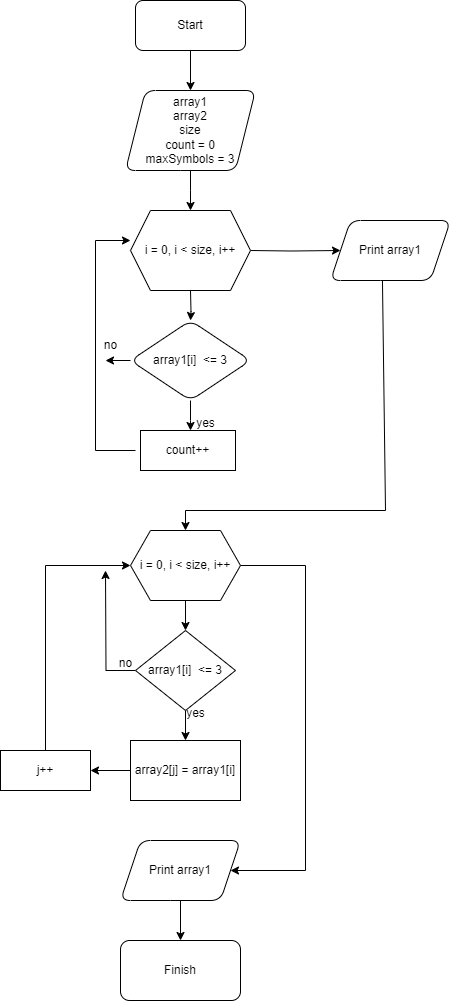

The diagram above was exported from draw.io. Its source (the exported page's mxGraphModel, read from the mxfile embedded in the PNG):
<mxGraphModel dx="880" dy="455" grid="1" gridSize="10" guides="1" tooltips="1" connect="1" arrows="1" fold="1" page="1" pageScale="1" pageWidth="827" pageHeight="1169" math="0" shadow="0">
  <root>
    <mxCell id="0" />
    <mxCell id="1" parent="0" />
    <mxCell id="7CANqoODf-vE-TQoX8M0-8" value="" style="edgeStyle=orthogonalEdgeStyle;rounded=0;orthogonalLoop=1;jettySize=auto;html=1;" edge="1" parent="1" source="7CANqoODf-vE-TQoX8M0-1" target="7CANqoODf-vE-TQoX8M0-2">
      <mxGeometry relative="1" as="geometry" />
    </mxCell>
    <mxCell id="7CANqoODf-vE-TQoX8M0-1" value="Start" style="rounded=1;whiteSpace=wrap;html=1;" vertex="1" parent="1">
      <mxGeometry x="350" y="10" width="110" height="50" as="geometry" />
    </mxCell>
    <mxCell id="7CANqoODf-vE-TQoX8M0-5" value="" style="edgeStyle=orthogonalEdgeStyle;rounded=0;orthogonalLoop=1;jettySize=auto;html=1;" edge="1" parent="1" source="7CANqoODf-vE-TQoX8M0-2">
      <mxGeometry relative="1" as="geometry">
        <mxPoint x="405" y="220" as="targetPoint" />
      </mxGeometry>
    </mxCell>
    <mxCell id="7CANqoODf-vE-TQoX8M0-2" value="array1&lt;br&gt;array2&lt;br&gt;size&lt;br&gt;count = 0&lt;br&gt;maxSymbols = 3" style="shape=parallelogram;perimeter=parallelogramPerimeter;whiteSpace=wrap;html=1;fixedSize=1;rounded=1;" vertex="1" parent="1">
      <mxGeometry x="340" y="100" width="130" height="80" as="geometry" />
    </mxCell>
    <mxCell id="7CANqoODf-vE-TQoX8M0-12" value="" style="edgeStyle=orthogonalEdgeStyle;rounded=0;orthogonalLoop=1;jettySize=auto;html=1;" edge="1" parent="1" target="7CANqoODf-vE-TQoX8M0-11">
      <mxGeometry relative="1" as="geometry">
        <mxPoint x="465" y="260" as="sourcePoint" />
      </mxGeometry>
    </mxCell>
    <mxCell id="7CANqoODf-vE-TQoX8M0-15" value="" style="edgeStyle=orthogonalEdgeStyle;rounded=0;orthogonalLoop=1;jettySize=auto;html=1;" edge="1" parent="1" target="7CANqoODf-vE-TQoX8M0-14">
      <mxGeometry relative="1" as="geometry">
        <mxPoint x="405" y="300" as="sourcePoint" />
      </mxGeometry>
    </mxCell>
    <mxCell id="7CANqoODf-vE-TQoX8M0-11" value="Print array1" style="shape=parallelogram;perimeter=parallelogramPerimeter;whiteSpace=wrap;html=1;fixedSize=1;rounded=1;" vertex="1" parent="1">
      <mxGeometry x="545" y="230" width="120" height="60" as="geometry" />
    </mxCell>
    <mxCell id="7CANqoODf-vE-TQoX8M0-17" value="" style="edgeStyle=orthogonalEdgeStyle;rounded=0;orthogonalLoop=1;jettySize=auto;html=1;" edge="1" parent="1" source="7CANqoODf-vE-TQoX8M0-14">
      <mxGeometry relative="1" as="geometry">
        <mxPoint x="405" y="440" as="targetPoint" />
      </mxGeometry>
    </mxCell>
    <mxCell id="7CANqoODf-vE-TQoX8M0-27" style="edgeStyle=orthogonalEdgeStyle;rounded=0;orthogonalLoop=1;jettySize=auto;html=1;" edge="1" parent="1" source="7CANqoODf-vE-TQoX8M0-14">
      <mxGeometry relative="1" as="geometry">
        <mxPoint x="320" y="370" as="targetPoint" />
      </mxGeometry>
    </mxCell>
    <mxCell id="7CANqoODf-vE-TQoX8M0-14" value="array1[i]&amp;nbsp; &amp;lt;= 3" style="rhombus;whiteSpace=wrap;html=1;rounded=1;" vertex="1" parent="1">
      <mxGeometry x="345" y="330" width="120" height="80" as="geometry" />
    </mxCell>
    <mxCell id="7CANqoODf-vE-TQoX8M0-19" style="edgeStyle=orthogonalEdgeStyle;rounded=0;orthogonalLoop=1;jettySize=auto;html=1;entryX=0;entryY=0.5;entryDx=0;entryDy=0;" edge="1" parent="1">
      <mxGeometry relative="1" as="geometry">
        <mxPoint x="345" y="250" as="targetPoint" />
        <mxPoint x="350" y="460" as="sourcePoint" />
        <Array as="points">
          <mxPoint x="310" y="460" />
          <mxPoint x="310" y="250" />
        </Array>
      </mxGeometry>
    </mxCell>
    <mxCell id="7CANqoODf-vE-TQoX8M0-18" value="yes" style="text;html=1;align=center;verticalAlign=middle;resizable=0;points=[];autosize=1;strokeColor=none;fillColor=none;" vertex="1" parent="1">
      <mxGeometry x="400" y="418" width="40" height="30" as="geometry" />
    </mxCell>
    <mxCell id="7CANqoODf-vE-TQoX8M0-28" value="no" style="text;html=1;align=center;verticalAlign=middle;resizable=0;points=[];autosize=1;strokeColor=none;fillColor=none;" vertex="1" parent="1">
      <mxGeometry x="305" y="340" width="40" height="30" as="geometry" />
    </mxCell>
    <mxCell id="7CANqoODf-vE-TQoX8M0-32" value="" style="endArrow=classic;html=1;rounded=0;exitX=0.433;exitY=1;exitDx=0;exitDy=0;exitPerimeter=0;" edge="1" parent="1" source="7CANqoODf-vE-TQoX8M0-11" target="7CANqoODf-vE-TQoX8M0-34">
      <mxGeometry width="50" height="50" relative="1" as="geometry">
        <mxPoint x="560" y="300" as="sourcePoint" />
        <mxPoint x="400" y="560" as="targetPoint" />
        <Array as="points">
          <mxPoint x="600" y="520" />
          <mxPoint x="400" y="520" />
        </Array>
      </mxGeometry>
    </mxCell>
    <mxCell id="7CANqoODf-vE-TQoX8M0-33" value="i = 0, i &amp;lt; size, i++" style="shape=hexagon;perimeter=hexagonPerimeter2;whiteSpace=wrap;html=1;fixedSize=1;" vertex="1" parent="1">
      <mxGeometry x="345" y="220" width="120" height="80" as="geometry" />
    </mxCell>
    <mxCell id="7CANqoODf-vE-TQoX8M0-36" value="" style="edgeStyle=orthogonalEdgeStyle;rounded=0;orthogonalLoop=1;jettySize=auto;html=1;" edge="1" parent="1" source="7CANqoODf-vE-TQoX8M0-34" target="7CANqoODf-vE-TQoX8M0-35">
      <mxGeometry relative="1" as="geometry" />
    </mxCell>
    <mxCell id="7CANqoODf-vE-TQoX8M0-46" style="edgeStyle=orthogonalEdgeStyle;rounded=0;orthogonalLoop=1;jettySize=auto;html=1;entryX=1;entryY=0.5;entryDx=0;entryDy=0;" edge="1" parent="1" source="7CANqoODf-vE-TQoX8M0-34" target="7CANqoODf-vE-TQoX8M0-47">
      <mxGeometry relative="1" as="geometry">
        <mxPoint x="460" y="880" as="targetPoint" />
        <Array as="points">
          <mxPoint x="520" y="575" />
          <mxPoint x="520" y="880" />
        </Array>
      </mxGeometry>
    </mxCell>
    <mxCell id="7CANqoODf-vE-TQoX8M0-34" value="i = 0, i &amp;lt; size, i++" style="shape=hexagon;perimeter=hexagonPerimeter2;whiteSpace=wrap;html=1;fixedSize=1;" vertex="1" parent="1">
      <mxGeometry x="345" y="540" width="110" height="70" as="geometry" />
    </mxCell>
    <mxCell id="7CANqoODf-vE-TQoX8M0-39" value="" style="edgeStyle=orthogonalEdgeStyle;rounded=0;orthogonalLoop=1;jettySize=auto;html=1;" edge="1" parent="1" source="7CANqoODf-vE-TQoX8M0-35" target="7CANqoODf-vE-TQoX8M0-38">
      <mxGeometry relative="1" as="geometry" />
    </mxCell>
    <mxCell id="7CANqoODf-vE-TQoX8M0-44" style="edgeStyle=orthogonalEdgeStyle;rounded=0;orthogonalLoop=1;jettySize=auto;html=1;" edge="1" parent="1" source="7CANqoODf-vE-TQoX8M0-35">
      <mxGeometry relative="1" as="geometry">
        <mxPoint x="320" y="580" as="targetPoint" />
      </mxGeometry>
    </mxCell>
    <mxCell id="7CANqoODf-vE-TQoX8M0-35" value="array1[i]&amp;nbsp; &amp;lt;= 3" style="rhombus;whiteSpace=wrap;html=1;" vertex="1" parent="1">
      <mxGeometry x="350" y="640" width="100" height="80" as="geometry" />
    </mxCell>
    <mxCell id="7CANqoODf-vE-TQoX8M0-37" value="count++" style="rounded=0;whiteSpace=wrap;html=1;" vertex="1" parent="1">
      <mxGeometry x="355" y="440" width="95" height="40" as="geometry" />
    </mxCell>
    <mxCell id="7CANqoODf-vE-TQoX8M0-42" value="" style="edgeStyle=orthogonalEdgeStyle;rounded=0;orthogonalLoop=1;jettySize=auto;html=1;" edge="1" parent="1" source="7CANqoODf-vE-TQoX8M0-38" target="7CANqoODf-vE-TQoX8M0-41">
      <mxGeometry relative="1" as="geometry" />
    </mxCell>
    <mxCell id="7CANqoODf-vE-TQoX8M0-38" value="array2[j] = array1[i]" style="whiteSpace=wrap;html=1;" vertex="1" parent="1">
      <mxGeometry x="345" y="750" width="110" height="60" as="geometry" />
    </mxCell>
    <mxCell id="7CANqoODf-vE-TQoX8M0-40" value="yes" style="text;html=1;align=center;verticalAlign=middle;resizable=0;points=[];autosize=1;strokeColor=none;fillColor=none;" vertex="1" parent="1">
      <mxGeometry x="390" y="708" width="40" height="30" as="geometry" />
    </mxCell>
    <mxCell id="7CANqoODf-vE-TQoX8M0-43" style="edgeStyle=orthogonalEdgeStyle;rounded=0;orthogonalLoop=1;jettySize=auto;html=1;entryX=0;entryY=0.5;entryDx=0;entryDy=0;" edge="1" parent="1" source="7CANqoODf-vE-TQoX8M0-41" target="7CANqoODf-vE-TQoX8M0-34">
      <mxGeometry relative="1" as="geometry">
        <Array as="points">
          <mxPoint x="260" y="575" />
        </Array>
      </mxGeometry>
    </mxCell>
    <mxCell id="7CANqoODf-vE-TQoX8M0-41" value="j++" style="whiteSpace=wrap;html=1;" vertex="1" parent="1">
      <mxGeometry x="215" y="760" width="90" height="40" as="geometry" />
    </mxCell>
    <mxCell id="7CANqoODf-vE-TQoX8M0-45" value="no" style="text;html=1;align=center;verticalAlign=middle;resizable=0;points=[];autosize=1;strokeColor=none;fillColor=none;" vertex="1" parent="1">
      <mxGeometry x="320" y="658" width="40" height="30" as="geometry" />
    </mxCell>
    <mxCell id="7CANqoODf-vE-TQoX8M0-50" value="" style="edgeStyle=orthogonalEdgeStyle;rounded=0;orthogonalLoop=1;jettySize=auto;html=1;" edge="1" parent="1" source="7CANqoODf-vE-TQoX8M0-47" target="7CANqoODf-vE-TQoX8M0-49">
      <mxGeometry relative="1" as="geometry" />
    </mxCell>
    <mxCell id="7CANqoODf-vE-TQoX8M0-47" value="Print array1" style="shape=parallelogram;perimeter=parallelogramPerimeter;whiteSpace=wrap;html=1;fixedSize=1;rounded=1;" vertex="1" parent="1">
      <mxGeometry x="335" y="850" width="120" height="60" as="geometry" />
    </mxCell>
    <mxCell id="7CANqoODf-vE-TQoX8M0-49" value="Finish" style="whiteSpace=wrap;html=1;rounded=1;" vertex="1" parent="1">
      <mxGeometry x="335" y="950" width="120" height="60" as="geometry" />
    </mxCell>
  </root>
</mxGraphModel>